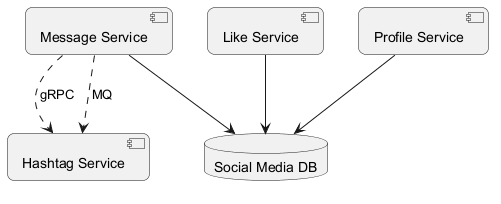

The diagram above was rendered by PlantUML. Its source (embedded in the PNG):
@startuml
skinparam backgroundColor #FFFFFF
skinparam roundCorner 15
component "Message Service" as C_MessageService
component "Like Service" as C_LikeService
component "Hashtag Service" as C_HashtagService
component "Profile Service" as C_ProfileService
database "Social Media DB" as DB_social_media
C_MessageService --> DB_social_media
C_LikeService --> DB_social_media
C_ProfileService --> DB_social_media
C_MessageService ..> C_HashtagService : gRPC
C_MessageService ..> C_HashtagService : MQ
@enduml